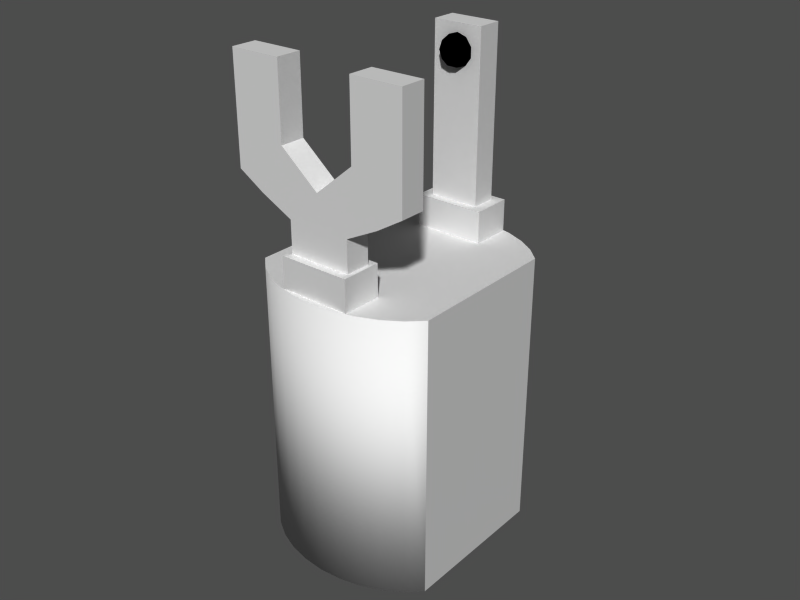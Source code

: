 # Source: gripper.blend  (saved by Blender 2.61.0; exported with 4.5.12 LTS)
import bpy
from mathutils import Matrix  # noqa: F401  (used for matrix-valued properties, if any)

bpy.ops.wm.read_factory_settings(use_empty=True)
scene = bpy.context.scene
scene.name = 'Scene'

# ---- collections
col_collection_1 = bpy.data.collections.new('Collection 1'); scene.collection.children.link(col_collection_1)

# ---- materials (node trees are filled in below, after node groups)
mat_alu = bpy.data.materials.new('Alu')
mat_alu.alpha_threshold = 0.0
mat_alu.use_transparent_shadow = False
mat_alu.roughness = 0.5
mat_alu.line_color = (0.0, 0.0, 0.0, 1.0)
mat_caoutchouc = bpy.data.materials.new('Caoutchouc')
mat_caoutchouc.alpha_threshold = 0.0
mat_caoutchouc.use_transparent_shadow = False
mat_caoutchouc.diffuse_color = (0.0, 0.0, 0.0, 1.0)
mat_caoutchouc.roughness = 0.5
mat_caoutchouc.line_color = (0.0, 0.0, 0.0, 1.0)

# ---- material node trees

# ---- meshes
me_cylinder = bpy.data.meshes.new('Cylinder')
me_cylinder.from_pydata([(0.02993, -0.02455, -0.03), (0.02546, -0.0288, -0.03), (0.02, -0.03228, -0.03), (0.01378, -0.03487, -0.03), (0.007023, -0.03646, -0.03), (-8.64e-08, -0.037, -0.03), (-0.007023, -0.03646, -0.03), (-0.01378, -0.03487, -0.03), (-0.02, -0.03228, -0.03), (-0.02546, -0.0288, -0.03), (-0.02993, -0.02455, -0.03), (0.02993, -0.02455, 0.06), (0.02546, -0.0288, 0.06), (0.02, -0.03228, 0.06), (0.01378, -0.03487, 0.06), (0.007023, -0.03646, 0.06), (-4.12e-08, -0.037, 0.06), (-0.007023, -0.03646, 0.06), (-0.01378, -0.03487, 0.06), (-0.02, -0.03228, 0.06), (-0.02546, -0.0288, 0.06), (-0.02993, -0.02455, 0.06), (-7.467e-08, 0.0, -0.03), (-7.467e-08, 0.0, 0.06), (0.02993, 0.02455, 0.06), (0.02546, 0.0288, 0.06), (0.02, 0.03228, 0.06), (0.01378, 0.03487, 0.06), (0.007023, 0.03646, 0.06), (4.679e-08, 0.037, 0.06), (-0.007023, 0.03646, 0.06), (-0.01378, 0.03487, 0.06), (-0.02, 0.03228, 0.06), (-0.02546, 0.0288, 0.06), (-0.02993, 0.02455, 0.06), (0.02993, 0.02455, -0.03), (0.02546, 0.0288, -0.03), (0.02, 0.03228, -0.03), (0.01378, 0.03487, -0.03), (0.007023, 0.03646, -0.03), (9.199e-08, 0.037, -0.03), (-0.007023, 0.03646, -0.03), (-0.01378, 0.03487, -0.03), (-0.02, 0.03228, -0.03), (-0.02546, 0.0288, -0.03), (-0.02993, 0.02455, -0.03)], [], [(22, 0, 1), (23, 12, 11), (22, 1, 2), (23, 13, 12), (22, 2, 3), (23, 14, 13), (22, 3, 4), (23, 15, 14), (22, 4, 5), (23, 16, 15), (22, 5, 6), (23, 17, 16), (22, 6, 7), (23, 18, 17), (22, 7, 8), (23, 19, 18), (22, 8, 9), (23, 20, 19), (22, 9, 10), (23, 21, 20), (0, 11, 12, 1), (1, 12, 13, 2), (2, 13, 14, 3), (3, 14, 15, 4), (4, 15, 16, 5), (5, 16, 17, 6), (6, 17, 18, 7), (7, 18, 19, 8), (8, 19, 20, 9), (9, 20, 21, 10), (36, 25, 24, 35), (37, 26, 25, 36), (38, 27, 26, 37), (39, 28, 27, 38), (40, 29, 28, 39), (41, 30, 29, 40), (42, 31, 30, 41), (43, 32, 31, 42), (44, 33, 32, 43), (45, 34, 33, 44), (23, 24, 25), (22, 36, 35), (23, 25, 26), (22, 37, 36), (23, 26, 27), (22, 38, 37), (23, 27, 28), (22, 39, 38), (23, 28, 29), (22, 40, 39), (23, 29, 30), (22, 41, 40), (23, 30, 31), (22, 42, 41), (23, 31, 32), (22, 43, 42), (23, 32, 33), (22, 44, 43), (23, 33, 34), (22, 45, 44), (11, 24, 23), (21, 23, 34), (0, 35, 24, 11), (0, 22, 35), (10, 45, 22), (10, 21, 34, 45)])
me_cylinder.polygons.foreach_set('use_smooth', [0, 0, 0, 0, 0, 0, 0, 0, 0, 0, 0, 0, 0, 0, 0, 0, 0, 0, 0, 0, 1, 1, 1, 1, 1, 1, 1, 1, 1, 1, 1, 1, 1, 1, 1, 1, 1, 1, 1, 1, 0, 0, 0, 0, 0, 0, 0, 0, 0, 0, 0, 0, 0, 0, 0, 0, 0, 0, 0, 0, 0, 0, 0, 0, 0, 0])
me_cylinder.materials.append(mat_alu)
me_cylinder.use_remesh_preserve_volume = False
me_cylinder.use_remesh_preserve_attributes = False
me_cylinder.use_mirror_vertex_groups = False
me_cylinder.update()
me_cube_002 = bpy.data.meshes.new('Cube.002')
me_cube_002.from_pydata([(0.008, -0.025, 0.08), (0.008, -0.033, 0.08), (-0.008, -0.033, 0.08), (-0.008, -0.025, 0.08), (0.008, -0.025, 0.1), (0.008, -0.033, 0.1), (-0.008, -0.033, 0.1), (-0.008, -0.025, 0.1), (-0.008, -0.033, 0.07), (-0.008, -0.025, 0.07), (0.008, -0.025, 0.07), (0.008, -0.033, 0.07), (-0.0112, -0.0354, 0.07), (0.0112, -0.0354, 0.07), (0.0112, -0.0226, 0.07), (-0.0112, -0.0226, 0.07), (-0.0112, -0.0226, 0.06), (-0.0112, -0.0354, 0.06), (0.0112, -0.0226, 0.06), (0.0112, -0.0354, 0.06), (-0.0112, -0.0354, 0.058), (0.0112, -0.0354, 0.058), (0.0112, -0.0226, 0.058), (-0.0112, -0.0226, 0.058), (-3.775e-08, -0.033, 0.08), (-3.501e-08, -0.025, 0.08), (-3.775e-08, -0.033, 0.1), (-3.203e-08, -0.025, 0.1), (-3.501e-08, -0.025, 0.07), (-3.775e-08, -0.033, 0.07), (-3.842e-08, -0.0354, 0.07), (-3.359e-08, -0.0226, 0.07), (-4.284e-08, -0.0226, 0.06), (-4.936e-08, -0.0354, 0.06), (-4.936e-08, -0.0354, 0.058), (-4.284e-08, -0.0226, 0.058), (-4.936e-08, -0.0354, 0.048), (-4.284e-08, -0.0226, 0.048), (0.0112, -0.0226, 0.048), (0.0112, -0.0354, 0.048), (0.0112, 0.0036, 0.048), (-4.227e-08, 0.0036, 0.048), (0.0112, 0.0036, 0.058), (-4.227e-08, 0.0036, 0.058), (-0.008, -0.025, 0.123), (-3.203e-08, -0.025, 0.123), (0.008, -0.025, 0.123), (-0.008, -0.033, 0.123), (-3.775e-08, -0.033, 0.123), (0.008, -0.033, 0.123)], [], [(2, 3, 9, 8), (0, 1, 11, 10), (10, 11, 13, 14), (8, 9, 15, 12), (12, 15, 16, 17), (14, 13, 19, 18), (18, 19, 21, 22), (17, 16, 23, 20), (5, 26, 24, 1), (26, 6, 2, 24), (0, 25, 27, 4), (25, 3, 7, 27), (3, 25, 28, 9), (25, 0, 10, 28), (1, 24, 29, 11), (24, 2, 8, 29), (11, 29, 30, 13), (29, 8, 12, 30), (9, 28, 31, 15), (28, 10, 14, 31), (15, 31, 32, 16), (31, 14, 18, 32), (13, 30, 33, 19), (30, 12, 17, 33), (19, 33, 34, 21), (33, 17, 20, 34), (16, 32, 35, 23), (32, 18, 22, 35), (34, 20, 23, 35), (34, 35, 37, 36), (21, 34, 36, 39), (22, 21, 39, 38), (39, 36, 37, 38), (38, 37, 41, 40), (22, 38, 40, 42), (37, 35, 43, 41), (35, 22, 42, 43), (43, 42, 40, 41), (2, 6, 7, 3), (0, 4, 5, 1), (27, 7, 44, 45), (4, 27, 45, 46), (6, 26, 48, 47), (26, 5, 49, 48), (7, 6, 47, 44), (5, 4, 46, 49), (45, 44, 47, 48), (46, 45, 48, 49)])
me_cube_002.materials.append(mat_alu)
me_cube_002.use_remesh_preserve_volume = False
me_cube_002.use_remesh_preserve_attributes = False
me_cube_002.use_mirror_vertex_groups = False
me_cube_002.update()
me_icosphere = bpy.data.meshes.new('Icosphere')
me_icosphere.from_pydata([(0.001382, -0.0002903, -0.004253), (-0.003618, -0.0002903, -0.002629), (-0.003618, -0.0002903, 0.002629), (0.001382, -0.0002903, 0.004253), (0.004472, -0.0002903, 0.0), (-3.016e-09, -0.003054, 0.0), (0.004755, 0.001946, 0.001545), (0.004755, 0.001946, -0.001545), (0.002939, 0.001946, -0.004045), (-3.016e-09, 0.001946, -0.005), (-0.002939, 0.001946, -0.004045), (-0.004755, 0.001946, -0.001545), (-0.004755, 0.001946, 0.001545), (-0.002939, 0.001946, 0.004045), (-3.016e-09, 0.001946, 0.005), (0.002939, 0.001946, 0.004045), (0.003441, -0.0006829, -0.0025), (-0.001314, -0.0006829, -0.004045), (-0.004253, -0.0006829, 0.0), (-0.001314, -0.0006829, 0.004045), (0.003441, -0.0006829, 0.0025), (0.002629, -0.002307, 0.0), (0.0008123, -0.002307, -0.0025), (-0.002127, -0.002307, -0.001545), (-0.002127, -0.002307, 0.001545), (0.0008123, -0.002307, 0.0025)], [], [(4, 7, 6), (0, 9, 8), (1, 11, 10), (2, 13, 12), (3, 15, 14), (16, 0, 8), (8, 7, 16), (4, 16, 7), (17, 1, 10), (10, 9, 17), (0, 17, 9), (18, 2, 12), (12, 11, 18), (1, 18, 11), (19, 3, 14), (14, 13, 19), (2, 19, 13), (20, 4, 6), (6, 15, 20), (3, 20, 15), (22, 0, 16), (16, 21, 22), (5, 22, 21), (21, 16, 4), (23, 1, 17), (17, 22, 23), (5, 23, 22), (17, 0, 22), (24, 2, 18), (18, 23, 24), (5, 24, 23), (23, 18, 1), (25, 3, 19), (19, 24, 25), (5, 25, 24), (24, 19, 2), (21, 4, 20), (20, 25, 21), (5, 21, 25), (25, 20, 3)])
me_icosphere.polygons.foreach_set('use_smooth', [True] * 40)
me_icosphere.materials.append(mat_caoutchouc)
me_icosphere.use_remesh_preserve_volume = False
me_icosphere.use_remesh_preserve_attributes = False
me_icosphere.use_mirror_vertex_groups = False
me_icosphere.update()
me_cube_001 = bpy.data.meshes.new('Cube.001')
me_cube_001.from_pydata([(0.01, -0.025, 0.08), (0.01, -0.033, 0.08), (-0.01, -0.033, 0.08), (-0.01, -0.025, 0.08), (0.012, -0.025, 0.1), (0.012, -0.033, 0.1), (-0.012, -0.033, 0.1), (-0.012, -0.025, 0.1), (0.0282, -0.025, 0.09), (0.0282, -0.025, 0.1), (0.0282, -0.033, 0.09), (0.0282, -0.033, 0.1), (-0.0282, -0.025, 0.09), (-0.0282, -0.025, 0.1), (-0.0282, -0.033, 0.09), (-0.0282, -0.033, 0.1), (-0.0282, -0.033, 0.123), (-0.0282, -0.025, 0.123), (-0.012, -0.033, 0.123), (-0.012, -0.025, 0.123), (0.0282, -0.025, 0.123), (0.0282, -0.033, 0.123), (0.012, -0.033, 0.123), (0.012, -0.025, 0.123), (-0.01, -0.033, 0.07), (-0.01, -0.025, 0.07), (0.01, -0.025, 0.07), (0.01, -0.033, 0.07), (-0.0112, -0.0354, 0.07), (0.0112, -0.0354, 0.07), (0.0112, -0.0226, 0.07), (-0.0112, -0.0226, 0.07), (-0.0112, -0.0226, 0.06), (-0.0112, -0.0354, 0.06), (0.0112, -0.0226, 0.06), (0.0112, -0.0354, 0.06), (-0.0112, -0.0354, 0.058), (0.0112, -0.0354, 0.058), (0.0112, -0.0226, 0.058), (-0.0112, -0.0226, 0.058), (-4.843e-08, -0.033, 0.08), (-4.47e-08, -0.025, 0.08), (-4.843e-08, -0.033, 0.09), (-4.098e-08, -0.025, 0.09), (-4.47e-08, -0.025, 0.07), (-4.843e-08, -0.033, 0.07), (-4.936e-08, -0.0354, 0.07), (-4.284e-08, -0.0226, 0.07), (-4.284e-08, -0.0226, 0.06), (-4.936e-08, -0.0354, 0.06), (-4.936e-08, -0.0354, 0.058), (-4.284e-08, -0.0226, 0.058), (-4.936e-08, -0.0354, 0.048), (-4.284e-08, -0.0226, 0.048), (0.0112, -0.0226, 0.048), (0.0112, -0.0354, 0.048), (0.0112, 0.0034, 0.048), (-4.284e-08, 0.0034, 0.048), (0.0112, 0.0034, 0.058), (-4.284e-08, 0.0034, 0.058), (0.02, -0.025, 0.1), (0.02, -0.025, 0.085), (0.02, -0.033, 0.085), (0.02, -0.033, 0.1), (0.02, -0.033, 0.123), (0.02, -0.025, 0.123), (-0.02, -0.025, 0.085), (-0.02, -0.025, 0.1), (-0.02, -0.033, 0.1), (-0.02, -0.033, 0.085), (-0.02, -0.033, 0.123), (-0.02, -0.025, 0.123)], [], [(8, 9, 11, 10), (14, 15, 13, 12), (13, 15, 16, 17), (11, 9, 20, 21), (6, 7, 19, 18), (4, 5, 22, 23), (2, 3, 25, 24), (0, 1, 27, 26), (26, 27, 29, 30), (24, 25, 31, 28), (28, 31, 32, 33), (30, 29, 35, 34), (34, 35, 37, 38), (33, 32, 39, 36), (4, 43, 42, 5), (43, 7, 6, 42), (5, 42, 40, 1), (42, 6, 2, 40), (0, 41, 43, 4), (41, 3, 7, 43), (3, 41, 44, 25), (41, 0, 26, 44), (1, 40, 45, 27), (40, 2, 24, 45), (27, 45, 46, 29), (45, 24, 28, 46), (25, 44, 47, 31), (44, 26, 30, 47), (31, 47, 48, 32), (47, 30, 34, 48), (29, 46, 49, 35), (46, 28, 33, 49), (35, 49, 50, 37), (49, 33, 36, 50), (32, 48, 51, 39), (48, 34, 38, 51), (50, 36, 39, 51), (50, 51, 53, 52), (37, 50, 52, 55), (38, 37, 55, 54), (55, 52, 53, 54), (54, 53, 57, 56), (38, 54, 56, 58), (53, 51, 59, 57), (51, 38, 58, 59), (59, 58, 56, 57), (61, 0, 4, 60), (60, 9, 8, 61), (1, 62, 63, 5), (62, 10, 11, 63), (0, 61, 62, 1), (61, 8, 10, 62), (5, 63, 64, 22), (63, 11, 21, 64), (9, 60, 65, 20), (60, 4, 23, 65), (22, 64, 65, 23), (64, 21, 20, 65), (3, 66, 67, 7), (66, 12, 13, 67), (6, 68, 69, 2), (68, 15, 14, 69), (2, 69, 66, 3), (69, 14, 12, 66), (15, 68, 70, 16), (68, 6, 18, 70), (7, 67, 71, 19), (67, 13, 17, 71), (19, 71, 70, 18), (71, 17, 16, 70)])
me_cube_001.materials.append(mat_alu)
me_cube_001.use_remesh_preserve_volume = False
me_cube_001.use_remesh_preserve_attributes = False
me_cube_001.use_mirror_vertex_groups = False
me_cube_001.update()
me_icosphere_004 = bpy.data.meshes.new('Icosphere.004')
me_icosphere_004.from_pydata([(0.001382, -0.0002903, -0.004253), (-0.003618, -0.0002903, -0.002629), (-0.003618, -0.0002903, 0.002629), (0.001382, -0.0002903, 0.004253), (0.004472, -0.0002903, 0.0), (-3.016e-09, -0.003054, 0.0), (0.004755, 0.001946, 0.001545), (0.004755, 0.001946, -0.001545), (0.002939, 0.001946, -0.004045), (-3.016e-09, 0.001946, -0.005), (-0.002939, 0.001946, -0.004045), (-0.004755, 0.001946, -0.001545), (-0.004755, 0.001946, 0.001545), (-0.002939, 0.001946, 0.004045), (-3.016e-09, 0.001946, 0.005), (0.002939, 0.001946, 0.004045), (0.003441, -0.0006829, -0.0025), (-0.001314, -0.0006829, -0.004045), (-0.004253, -0.0006829, 0.0), (-0.001314, -0.0006829, 0.004045), (0.003441, -0.0006829, 0.0025), (0.002629, -0.002307, 0.0), (0.0008123, -0.002307, -0.0025), (-0.002127, -0.002307, -0.001545), (-0.002127, -0.002307, 0.001545), (0.0008123, -0.002307, 0.0025)], [], [(4, 7, 6), (0, 9, 8), (1, 11, 10), (2, 13, 12), (3, 15, 14), (16, 0, 8), (8, 7, 16), (4, 16, 7), (17, 1, 10), (10, 9, 17), (0, 17, 9), (18, 2, 12), (12, 11, 18), (1, 18, 11), (19, 3, 14), (14, 13, 19), (2, 19, 13), (20, 4, 6), (6, 15, 20), (3, 20, 15), (22, 0, 16), (16, 21, 22), (5, 22, 21), (21, 16, 4), (23, 1, 17), (17, 22, 23), (5, 23, 22), (17, 0, 22), (24, 2, 18), (18, 23, 24), (5, 24, 23), (23, 18, 1), (25, 3, 19), (19, 24, 25), (5, 25, 24), (24, 19, 2), (21, 4, 20), (20, 25, 21), (5, 21, 25), (25, 20, 3)])
me_icosphere_004.polygons.foreach_set('use_smooth', [True] * 40)
me_icosphere_004.materials.append(mat_caoutchouc)
me_icosphere_004.use_remesh_preserve_volume = False
me_icosphere_004.use_remesh_preserve_attributes = False
me_icosphere_004.use_mirror_vertex_groups = False
me_icosphere_004.update()
me_icosphere_003 = bpy.data.meshes.new('Icosphere.003')
me_icosphere_003.from_pydata([(0.001382, -0.0002903, -0.004253), (-0.003618, -0.0002903, -0.002629), (-0.003618, -0.0002903, 0.002629), (0.001382, -0.0002903, 0.004253), (0.004472, -0.0002903, 0.0), (-3.016e-09, -0.003054, 0.0), (0.004755, 0.001946, 0.001545), (0.004755, 0.001946, -0.001545), (0.002939, 0.001946, -0.004045), (-3.016e-09, 0.001946, -0.005), (-0.002939, 0.001946, -0.004045), (-0.004755, 0.001946, -0.001545), (-0.004755, 0.001946, 0.001545), (-0.002939, 0.001946, 0.004045), (-3.016e-09, 0.001946, 0.005), (0.002939, 0.001946, 0.004045), (0.003441, -0.0006829, -0.0025), (-0.001314, -0.0006829, -0.004045), (-0.004253, -0.0006829, 0.0), (-0.001314, -0.0006829, 0.004045), (0.003441, -0.0006829, 0.0025), (0.002629, -0.002307, 0.0), (0.0008123, -0.002307, -0.0025), (-0.002127, -0.002307, -0.001545), (-0.002127, -0.002307, 0.001545), (0.0008123, -0.002307, 0.0025)], [], [(4, 7, 6), (0, 9, 8), (1, 11, 10), (2, 13, 12), (3, 15, 14), (16, 0, 8), (8, 7, 16), (4, 16, 7), (17, 1, 10), (10, 9, 17), (0, 17, 9), (18, 2, 12), (12, 11, 18), (1, 18, 11), (19, 3, 14), (14, 13, 19), (2, 19, 13), (20, 4, 6), (6, 15, 20), (3, 20, 15), (22, 0, 16), (16, 21, 22), (5, 22, 21), (21, 16, 4), (23, 1, 17), (17, 22, 23), (5, 23, 22), (17, 0, 22), (24, 2, 18), (18, 23, 24), (5, 24, 23), (23, 18, 1), (25, 3, 19), (19, 24, 25), (5, 25, 24), (24, 19, 2), (21, 4, 20), (20, 25, 21), (5, 21, 25), (25, 20, 3)])
me_icosphere_003.polygons.foreach_set('use_smooth', [True] * 40)
me_icosphere_003.materials.append(mat_caoutchouc)
me_icosphere_003.use_remesh_preserve_volume = False
me_icosphere_003.use_remesh_preserve_attributes = False
me_icosphere_003.use_mirror_vertex_groups = False
me_icosphere_003.update()

# ---- objects
ob_gripper = bpy.data.objects.new('Gripper', me_cylinder)
ob_finger1 = bpy.data.objects.new('finger1', me_cube_002)
ob_pad1 = bpy.data.objects.new('pad1', me_icosphere)
ob_finger2 = bpy.data.objects.new('finger2', me_cube_001)
ob_pad3 = bpy.data.objects.new('pad3', me_icosphere_004)
ob_pad2 = bpy.data.objects.new('pad2', me_icosphere_003)

# ---- transforms, parenting, visibility, modifiers, constraints
ob_gripper.location = (0.0, 0.0, 0.0)
ob_gripper.lineart.crease_threshold = 0.0
ob_finger1.parent = ob_gripper
ob_finger1.location = (0.0, 0.0, 0.0)
ob_finger1.rotation_euler = (0.0, -0.0, 3.142)
ob_finger1.lineart.crease_threshold = 0.0
ob_pad1.parent = ob_finger1
ob_pad1.matrix_parent_inverse = Matrix(((-1.0, 1.51e-07, 0.0, 0.0), (-1.51e-07, -1.0, 0.0, 0.0), (0.0, 0.0, 1.0, 0.0), (0.0, 0.0, 0.0, 1.0)))
ob_pad1.location = (-6.246e-07, 0.023, 0.1152)
ob_pad1.lineart.crease_threshold = 0.0
ob_finger2.parent = ob_gripper
ob_finger2.location = (0.0, 0.0, 0.0)
ob_finger2.lineart.crease_threshold = 0.0
ob_pad3.parent = ob_finger2
ob_pad3.location = (0.02, -0.023, 0.1152)
ob_pad3.rotation_euler = (0.0, -0.0, 3.142)
ob_pad3.lineart.crease_threshold = 0.0
ob_pad2.parent = ob_finger2
ob_pad2.location = (-0.02, -0.023, 0.1152)
ob_pad2.rotation_euler = (0.0, -0.0, 3.142)
ob_pad2.lineart.crease_threshold = 0.0

# ---- collection membership
col_collection_1.objects.link(ob_gripper)
col_collection_1.objects.link(ob_finger1)
col_collection_1.objects.link(ob_pad1)
col_collection_1.objects.link(ob_finger2)
col_collection_1.objects.link(ob_pad3)
col_collection_1.objects.link(ob_pad2)

# ---- scene / render settings (as saved in the file)
scene.frame_start = 1; scene.frame_end = 250; scene.frame_set(1)
scene.render.engine = 'BLENDER_EEVEE_NEXT'
scene.render.image_settings.file_format = 'JPEG'
scene.render.image_settings.color_mode = 'RGB'
scene.render.image_settings.compression = 90
scene.render.resolution_x = 800
scene.render.resolution_y = 600
scene.render.pixel_aspect_x = 100.0
scene.render.pixel_aspect_y = 100.0
scene.render.fps = 25
scene.render.dither_intensity = 0.0
scene.render.use_compositing = False
scene.render.use_sequencer = False
scene.render.bake_margin = 2
scene.render.bake_bias = 0.0
scene.render.use_stamp_time = False
scene.render.use_stamp_date = False
scene.render.use_stamp_frame = False
scene.render.use_stamp_camera = False
scene.render.use_stamp_scene = False
scene.render.use_stamp_filename = False
scene.render.use_stamp_render_time = False
scene.render.stamp_font_size = 0
scene.cycles.use_denoising = False
scene.cycles.samples = 10
scene.cycles.sampling_pattern = 'TABULATED_SOBOL'
scene.cycles.light_sampling_threshold = 0.0
scene.cycles.use_adaptive_sampling = False
scene.cycles.use_light_tree = False
scene.cycles.blur_glossy = 0.0
scene.cycles.volume_bounces = 1
scene.cycles.pixel_filter_type = 'GAUSSIAN'
scene.cycles.sample_clamp_indirect = 0.0
scene.view_settings.view_transform = 'Raw'
bpy.context.view_layer.update()

# ---- added for rendering (the .blend has no active camera and no usable light): camera, sun + grey world if the file has none
cam_auto = bpy.data.cameras.new('AutoCamera')
cam_auto.lens = 50.0
cam_auto.sensor_width = 36.0
cam_auto.clip_end = 1000.0
ob_auto_camera = bpy.data.objects.new('AutoCamera', cam_auto)
scene.collection.objects.link(ob_auto_camera)
ob_auto_camera.location = (0.185045, -0.222054, 0.194536)
ob_auto_camera.rotation_euler = (1.09748, -7.21219e-08, 0.694738)
scene.camera = ob_auto_camera
light_auto_sun = bpy.data.lights.new('AutoSun', 'SUN')
light_auto_sun.energy = 3.0
light_auto_sun.angle = 0.0523599
ob_auto_sun = bpy.data.objects.new('AutoSun', light_auto_sun)
scene.collection.objects.link(ob_auto_sun)
ob_auto_sun.rotation_euler = (0.872665, 0.174533, 0.523599)
if scene.world is None:
    world_auto = bpy.data.worlds.new('AutoWorld')
    world_auto.color = (0.3, 0.3, 0.3)
    scene.world = world_auto
bpy.context.view_layer.update()
